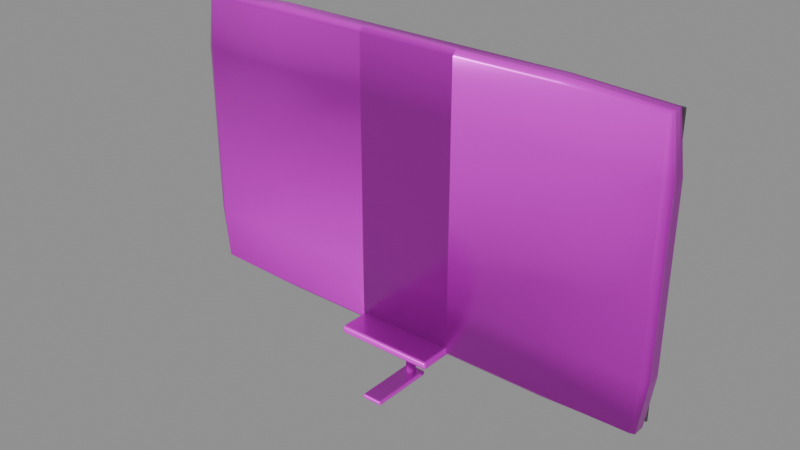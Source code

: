 # Source: model.blend  (saved by Blender 4.5.92; exported with 4.5.12 LTS)
import bpy
from mathutils import Matrix  # noqa: F401  (used for matrix-valued properties, if any)

bpy.ops.wm.read_factory_settings(use_empty=True)
scene = bpy.context.scene
scene.name = 'Empty'

# ---- collections
col_ast_18_001____a = bpy.data.collections.new('AST_18_001_电子_A'); scene.collection.children.link(col_ast_18_001____a)

# ---- images (referenced by path relative to the original .blend; pixels are not part of the script)
import os
ASSET_DIR = os.environ.get("B2B_ASSET_DIR", "")  # directory of the original .blend (textures are referenced by path, not embedded)
HERE = os.path.dirname(os.path.abspath(__file__))  # packed textures are extracted next to this script under _unpacked/

def load_image(name, relpath, width, height, colorspace="sRGB"):
    """Load a texture the original file referenced (path relative to the .blend, or extracted next to this script)."""
    p = next((c for c in (os.path.join(HERE, relpath), os.path.join(ASSET_DIR, relpath)) if relpath and os.path.exists(c)), "")
    if p:
        img = bpy.data.images.load(p, check_existing=True)
        img.name = name
    else:  # same state as the original file: an image datablock whose file is absent (Cycles renders it pink)
        img = bpy.data.images.new(name, width, height)
        img.source = "FILE"
        img.filepath = "//" + (relpath or name)
    img.colorspace_settings.name = colorspace
    return img
img_black_steel_basecolor_png = load_image('black_steel_basecolor.png', 'black_steel_basecolor.png', 1024, 1024, 'sRGB')
img_black_steel_ao_png = load_image('black_steel_ao.png', 'black_steel_ao.png', 1024, 1024, 'Non-Color')
img_black_steel_roughness_png = load_image('black_steel_roughness.png', 'black_steel_roughness.png', 1024, 1024, 'Non-Color')
img_black_steel_metallic_png = load_image('black_steel_metallic.png', 'black_steel_metallic.png', 1024, 1024, 'Non-Color')
img_black_steel_specular_png = load_image('black_steel_specular.png', 'black_steel_specular.png', 1024, 1024, 'Non-Color')
img_black_steel_normal_png = load_image('black_steel_normal.png', 'black_steel_normal.png', 1024, 1024, 'Non-Color')
img_black_steel_height_png = load_image('black_steel_height.png', 'black_steel_height.png', 1024, 1024, 'Non-Color')
img_black_steel_displacement_png = load_image('black_steel_displacement.png', 'black_steel_displacement.png', 1024, 1024, 'Non-Color')

# ---- materials (node trees are filled in below, after node groups)
mat_black_steel = bpy.data.materials.new('black_steel')
mat_black_steel.diffuse_color = (0.6, 0.6, 0.6, 1.0)
mat_matte_black = bpy.data.materials.new('matte_black')
mat_matte_black.diffuse_color = (0.05, 0.05, 0.055, 1.0)
mat_screen_dark = bpy.data.materials.new('screen_dark')
mat_screen_dark.diffuse_color = (0.03, 0.05, 0.07, 1.0)

# ---- material node trees
mat_black_steel.use_nodes = True; mat_black_steel.node_tree.nodes.clear()
_N = mat_black_steel.node_tree.nodes; _L = mat_black_steel.node_tree.links
n0 = _N.new('ShaderNodeOutputMaterial'); n0.name = 'Material Output'; n0.location = (1100, 0)
n1 = _N.new('ShaderNodeBsdfPrincipled'); n1.name = 'Principled BSDF'; n1.location = (760, 0)
n1.inputs[15].default_value = 0.28
n2 = _N.new('ShaderNodeNewGeometry'); n2.name = 'Geometry'; n2.location = (-1300, 0)
n3 = _N.new('ShaderNodeVectorMath'); n3.name = 'Vector Math'; n3.location = (-1080, 0)
n3.operation = 'SCALE'
n3.inputs[3].default_value = 1.8
n4 = _N.new('ShaderNodeTexImage'); n4.name = 'Image Texture'; n4.location = (-820, 520)
n4.label = 'basecolor'
n4.image = img_black_steel_basecolor_png
n4.projection = 'BOX'
n4.projection_blend = 0.15
n5 = _N.new('ShaderNodeTexImage'); n5.name = 'Image Texture.001'; n5.location = (-820, 300)
n5.label = 'ao'
n5.image = img_black_steel_ao_png
n5.projection = 'BOX'
n5.projection_blend = 0.15
n6 = _N.new('ShaderNodeTexImage'); n6.name = 'Image Texture.002'; n6.location = (-820, 90)
n6.label = 'roughness'
n6.image = img_black_steel_roughness_png
n6.projection = 'BOX'
n6.projection_blend = 0.15
n7 = _N.new('ShaderNodeTexImage'); n7.name = 'Image Texture.003'; n7.location = (-820, -120)
n7.label = 'metallic'
n7.image = img_black_steel_metallic_png
n7.projection = 'BOX'
n7.projection_blend = 0.15
n8 = _N.new('ShaderNodeTexImage'); n8.name = 'Image Texture.004'; n8.location = (-820, -330)
n8.label = 'specular'
n8.image = img_black_steel_specular_png
n8.projection = 'BOX'
n8.projection_blend = 0.15
n9 = _N.new('ShaderNodeTexImage'); n9.name = 'Image Texture.005'; n9.location = (-820, -540)
n9.label = 'normal'
n9.image = img_black_steel_normal_png
n9.projection = 'BOX'
n9.projection_blend = 0.15
n10 = _N.new('ShaderNodeTexImage'); n10.name = 'Image Texture.006'; n10.location = (-820, -750)
n10.label = 'height'
n10.image = img_black_steel_height_png
n10.projection = 'BOX'
n10.projection_blend = 0.15
n11 = _N.new('ShaderNodeTexImage'); n11.name = 'Image Texture.007'; n11.location = (-820, -960)
n11.label = 'displacement'
n11.image = img_black_steel_displacement_png
n11.projection = 'BOX'
n11.projection_blend = 0.15
n12 = _N.new('ShaderNodeMixRGB'); n12.name = 'Mix (Legacy)'; n12.location = (-260, 480)
n12.blend_type = 'MULTIPLY'
n12.inputs[0].default_value = 0.78
n13 = _N.new('ShaderNodeNormalMap'); n13.name = 'Normal Map'; n13.location = (60, -420)
n13.inputs[0].default_value = 0.52
n14 = _N.new('ShaderNodeBump'); n14.name = 'Bump'; n14.location = (300, -420)
n14.inputs[0].default_value = 0.14
n14.inputs[1].default_value = 0.0025
n15 = _N.new('ShaderNodeDisplacement'); n15.name = 'Displacement'; n15.location = (300, -700)
n15.inputs[2].default_value = 0.012
_L.new(n1.outputs[0], n0.inputs[0])
_L.new(n2.outputs[0], n3.inputs[0])
_L.new(n3.outputs[0], n4.inputs[0])
_L.new(n3.outputs[0], n5.inputs[0])
_L.new(n3.outputs[0], n6.inputs[0])
_L.new(n3.outputs[0], n7.inputs[0])
_L.new(n3.outputs[0], n8.inputs[0])
_L.new(n3.outputs[0], n9.inputs[0])
_L.new(n3.outputs[0], n10.inputs[0])
_L.new(n3.outputs[0], n11.inputs[0])
_L.new(n4.outputs[0], n12.inputs[1])
_L.new(n5.outputs[0], n12.inputs[2])
_L.new(n12.outputs[0], n1.inputs[0])
_L.new(n6.outputs[0], n1.inputs[2])
_L.new(n7.outputs[0], n1.inputs[1])
_L.new(n8.outputs[0], n1.inputs[13])
_L.new(n9.outputs[0], n13.inputs[1])
_L.new(n10.outputs[0], n14.inputs[3])
_L.new(n13.outputs[0], n14.inputs[4])
_L.new(n14.outputs[0], n1.inputs[5])
_L.new(n11.outputs[0], n15.inputs[0])
_L.new(n15.outputs[0], n0.inputs[2])
n0.is_active_output = True
mat_matte_black.use_nodes = True; mat_matte_black.node_tree.nodes.clear()
_N = mat_matte_black.node_tree.nodes; _L = mat_matte_black.node_tree.links
n0 = _N.new('ShaderNodeBsdfPrincipled'); n0.name = 'Principled BSDF'; n0.location = (-200, 100)
n0.inputs[0].default_value = (0.05, 0.05, 0.055, 1.0)
n0.inputs[2].default_value = 0.6
n1 = _N.new('ShaderNodeOutputMaterial'); n1.name = 'Material Output'; n1.location = (200, 100)
_L.new(n0.outputs[0], n1.inputs[0])
n1.is_active_output = True
mat_screen_dark.use_nodes = True; mat_screen_dark.node_tree.nodes.clear()
_N = mat_screen_dark.node_tree.nodes; _L = mat_screen_dark.node_tree.links
n0 = _N.new('ShaderNodeBsdfPrincipled'); n0.name = 'Principled BSDF'; n0.location = (-200, 100)
n0.inputs[0].default_value = (0.03, 0.05, 0.07, 1.0)
n0.inputs[2].default_value = 0.16
n1 = _N.new('ShaderNodeOutputMaterial'); n1.name = 'Material Output'; n1.location = (200, 100)
_L.new(n0.outputs[0], n1.inputs[0])
n1.is_active_output = True

# ---- meshes
me_ast_18_001____a_p00_soft_mesh = bpy.data.meshes.new('AST_18_001_电子_A_p00_soft_mesh')
me_ast_18_001____a_p00_soft_mesh.from_pydata([(-0.5746, -0.02394, -0.3352), (-0.5824, -0.02427, -0.21), (-0.5824, -0.02427, -0.07), (-0.5824, -0.02427, 0.07), (-0.5824, -0.02427, 0.21), (-0.5746, -0.02394, 0.3352), (-0.5824, -0.015, -0.3397), (-0.5999, -0.015, -0.21), (-0.5998, -0.015, -0.07), (-0.5998, -0.015, 0.07), (-0.5999, -0.015, 0.21), (-0.5824, -0.015, 0.3397), (-0.5824, -0.005, -0.3397), (-0.5999, -0.005, -0.21), (-0.5998, -0.005, -0.07), (-0.5995, -0.005, 0.07), (-0.6, -0.005, 0.21), (-0.5824, -0.005, 0.3397), (-0.5824, 0.005, -0.3397), (-0.5999, 0.005, -0.21), (-0.5997, 0.005, -0.07), (-0.5995, 0.005, 0.07), (-0.5999, 0.005, 0.21), (-0.5824, 0.005, 0.3397), (-0.5824, 0.015, -0.3397), (-0.6, 0.015, -0.21), (-0.5998, 0.015, -0.07), (-0.5998, 0.015, 0.07), (-0.6, 0.015, 0.21), (-0.5824, 0.015, 0.3397), (-0.5746, 0.02394, -0.3352), (-0.5824, 0.02427, -0.21), (-0.5824, 0.02427, -0.07), (-0.5824, 0.02427, 0.07), (-0.5824, 0.02427, 0.21), (-0.5746, 0.02394, 0.3352), (0.5746, -0.02394, -0.3352), (0.5824, -0.02427, -0.21), (0.5824, -0.02427, -0.07), (0.5824, -0.02427, 0.07), (0.5824, -0.02427, 0.21), (0.5746, -0.02394, 0.3352), (0.5824, -0.015, -0.3397), (0.6, -0.015, -0.21), (0.6, -0.015, -0.07), (0.5999, -0.015, 0.07), (0.5999, -0.015, 0.21), (0.5824, -0.015, 0.3397), (0.5824, -0.005, -0.3397), (0.5999, -0.005, -0.21), (0.5998, -0.005, -0.07), (0.5996, -0.005, 0.07), (0.5998, -0.005, 0.21), (0.5824, -0.005, 0.3397), (0.5824, 0.005, -0.3397), (0.6, 0.005, -0.21), (0.5998, 0.005, -0.07), (0.5995, 0.005, 0.07), (0.5999, 0.005, 0.21), (0.5824, 0.005, 0.3397), (0.5824, 0.015, -0.3397), (0.6, 0.015, -0.21), (0.5999, 0.015, -0.07), (0.5998, 0.015, 0.07), (0.6, 0.015, 0.21), (0.5824, 0.015, 0.3397), (0.5746, 0.02394, -0.3352), (0.5824, 0.02427, -0.21), (0.5824, 0.02427, -0.07), (0.5824, 0.02427, 0.07), (0.5824, 0.02427, 0.21), (0.5746, 0.02394, 0.3352), (-0.36, -0.02427, -0.3397), (-0.36, -0.02493, -0.21), (-0.36, -0.0248, -0.07), (-0.36, -0.02481, 0.07), (-0.36, -0.02492, 0.21), (-0.36, -0.02427, 0.3397), (-0.12, -0.02427, -0.3397), (-0.12, -0.02493, -0.21), (-0.12, -0.02476, -0.07), (-0.12, -0.02454, 0.07), (-0.12, -0.02496, 0.21), (-0.12, -0.02427, 0.3397), (0.12, -0.02427, -0.3397), (0.12, -0.02494, -0.21), (0.12, -0.02472, -0.07), (0.12, -0.02451, 0.07), (0.12, -0.02492, 0.21), (0.12, -0.02427, 0.3397), (0.36, -0.02427, -0.3397), (0.36, -0.025, -0.21), (0.36, -0.02485, -0.07), (0.36, -0.02483, 0.07), (0.36, -0.02497, 0.21), (0.36, -0.02427, 0.3397), (-0.36, 0.02427, -0.3397), (-0.36, 0.02502, -0.21), (-0.36, 0.02497, -0.07), (-0.36, 0.02492, 0.07), (-0.36, 0.02493, 0.21), (-0.36, 0.02427, 0.3397), (-0.12, 0.02427, -0.3397), (-0.12, 0.02494, -0.21), (-0.12, 0.02476, -0.07), (-0.12, 0.02456, 0.07), (-0.12, 0.02483, 0.21), (-0.12, 0.02427, 0.3397), (0.12, 0.02427, -0.3397), (0.12, 0.02495, -0.21), (0.12, 0.02478, -0.07), (0.12, 0.02454, 0.07), (0.12, 0.02489, 0.21), (0.12, 0.02427, 0.3397), (0.36, 0.02427, -0.3397), (0.36, 0.02499, -0.21), (0.36, 0.02487, -0.07), (0.36, 0.02484, 0.07), (0.36, 0.02501, 0.21), (0.36, 0.02427, 0.3397), (-0.36, -0.015, -0.3499), (-0.36, -0.005, -0.3498), (-0.36, 0.005, -0.3498), (-0.36, 0.015, -0.3499), (-0.12, -0.015, -0.3499), (-0.12, -0.005, -0.3498), (-0.12, 0.005, -0.3495), (-0.12, 0.015, -0.35), (0.12, -0.015, -0.3499), (0.12, -0.005, -0.3497), (0.12, 0.005, -0.3495), (0.12, 0.015, -0.3499), (0.36, -0.015, -0.35), (0.36, -0.005, -0.3498), (0.36, 0.005, -0.3498), (0.36, 0.015, -0.35), (-0.36, -0.015, 0.35), (-0.36, -0.005, 0.35), (-0.36, 0.005, 0.3499), (-0.36, 0.015, 0.3499), (-0.12, -0.015, 0.3499), (-0.12, -0.005, 0.3498), (-0.12, 0.005, 0.3496), (-0.12, 0.015, 0.3498), (0.12, -0.015, 0.35), (0.12, -0.005, 0.3498), (0.12, 0.005, 0.3495), (0.12, 0.015, 0.3499), (0.36, -0.015, 0.35), (0.36, -0.005, 0.3499), (0.36, 0.005, 0.3498), (0.36, 0.015, 0.35)], [], [(0, 1, 7, 6), (1, 2, 8, 7), (2, 3, 9, 8), (3, 4, 10, 9), (4, 5, 11, 10), (6, 7, 13, 12), (7, 8, 14, 13), (8, 9, 15, 14), (9, 10, 16, 15), (10, 11, 17, 16), (12, 13, 19, 18), (13, 14, 20, 19), (14, 15, 21, 20), (15, 16, 22, 21), (16, 17, 23, 22), (18, 19, 25, 24), (19, 20, 26, 25), (20, 21, 27, 26), (21, 22, 28, 27), (22, 23, 29, 28), (24, 25, 31, 30), (25, 26, 32, 31), (26, 27, 33, 32), (27, 28, 34, 33), (28, 29, 35, 34), (36, 42, 43, 37), (37, 43, 44, 38), (38, 44, 45, 39), (39, 45, 46, 40), (40, 46, 47, 41), (42, 48, 49, 43), (43, 49, 50, 44), (44, 50, 51, 45), (45, 51, 52, 46), (46, 52, 53, 47), (48, 54, 55, 49), (49, 55, 56, 50), (50, 56, 57, 51), (51, 57, 58, 52), (52, 58, 59, 53), (54, 60, 61, 55), (55, 61, 62, 56), (56, 62, 63, 57), (57, 63, 64, 58), (58, 64, 65, 59), (60, 66, 67, 61), (61, 67, 68, 62), (62, 68, 69, 63), (63, 69, 70, 64), (64, 70, 71, 65), (0, 72, 73, 1), (1, 73, 74, 2), (2, 74, 75, 3), (3, 75, 76, 4), (4, 76, 77, 5), (72, 78, 79, 73), (73, 79, 80, 74), (74, 80, 81, 75), (75, 81, 82, 76), (76, 82, 83, 77), (78, 84, 85, 79), (79, 85, 86, 80), (80, 86, 87, 81), (81, 87, 88, 82), (82, 88, 89, 83), (84, 90, 91, 85), (85, 91, 92, 86), (86, 92, 93, 87), (87, 93, 94, 88), (88, 94, 95, 89), (90, 36, 37, 91), (91, 37, 38, 92), (92, 38, 39, 93), (93, 39, 40, 94), (94, 40, 41, 95), (30, 31, 97, 96), (31, 32, 98, 97), (32, 33, 99, 98), (33, 34, 100, 99), (34, 35, 101, 100), (96, 97, 103, 102), (97, 98, 104, 103), (98, 99, 105, 104), (99, 100, 106, 105), (100, 101, 107, 106), (102, 103, 109, 108), (103, 104, 110, 109), (104, 105, 111, 110), (105, 106, 112, 111), (106, 107, 113, 112), (108, 109, 115, 114), (109, 110, 116, 115), (110, 111, 117, 116), (111, 112, 118, 117), (112, 113, 119, 118), (114, 115, 67, 66), (115, 116, 68, 67), (116, 117, 69, 68), (117, 118, 70, 69), (118, 119, 71, 70), (0, 6, 120, 72), (6, 12, 121, 120), (12, 18, 122, 121), (18, 24, 123, 122), (24, 30, 96, 123), (72, 120, 124, 78), (120, 121, 125, 124), (121, 122, 126, 125), (122, 123, 127, 126), (123, 96, 102, 127), (78, 124, 128, 84), (124, 125, 129, 128), (125, 126, 130, 129), (126, 127, 131, 130), (127, 102, 108, 131), (84, 128, 132, 90), (128, 129, 133, 132), (129, 130, 134, 133), (130, 131, 135, 134), (131, 108, 114, 135), (90, 132, 42, 36), (132, 133, 48, 42), (133, 134, 54, 48), (134, 135, 60, 54), (135, 114, 66, 60), (5, 77, 136, 11), (11, 136, 137, 17), (17, 137, 138, 23), (23, 138, 139, 29), (29, 139, 101, 35), (77, 83, 140, 136), (136, 140, 141, 137), (137, 141, 142, 138), (138, 142, 143, 139), (139, 143, 107, 101), (83, 89, 144, 140), (140, 144, 145, 141), (141, 145, 146, 142), (142, 146, 147, 143), (143, 147, 113, 107), (89, 95, 148, 144), (144, 148, 149, 145), (145, 149, 150, 146), (146, 150, 151, 147), (147, 151, 119, 113), (95, 41, 47, 148), (148, 47, 53, 149), (149, 53, 59, 150), (150, 59, 65, 151), (151, 65, 71, 119)])
me_ast_18_001____a_p00_soft_mesh.polygons.foreach_set('use_smooth', [True] * 150)
me_ast_18_001____a_p00_soft_mesh.materials.append(mat_black_steel)
me_ast_18_001____a_p00_soft_mesh.update()
me_cube_177 = bpy.data.meshes.new('Cube.177')
me_cube_177.from_pydata([(-0.585, -0.003, -0.335), (-0.585, -0.003, 0.335), (-0.585, 0.003, -0.335), (-0.585, 0.003, 0.335), (0.585, -0.003, -0.335), (0.585, -0.003, 0.335), (0.585, 0.003, -0.335), (0.585, 0.003, 0.335)], [], [(0, 1, 3, 2), (2, 3, 7, 6), (6, 7, 5, 4), (4, 5, 1, 0), (2, 6, 4, 0), (7, 3, 1, 5)])
_uv = me_cube_177.uv_layers.new(name='UVMap')
_uv.uv.foreach_set('vector', [0.375, 0.0, 0.625, 0.0, 0.625, 0.25, 0.375, 0.25, 0.375, 0.25, 0.625, 0.25, 0.625, 0.5, 0.375, 0.5, 0.375, 0.5, 0.625, 0.5, 0.625, 0.75, 0.375, 0.75, 0.375, 0.75, 0.625, 0.75, 0.625, 1.0, 0.375, 1.0, 0.125, 0.5, 0.375, 0.5, 0.375, 0.75, 0.125, 0.75, 0.625, 0.5, 0.875, 0.5, 0.875, 0.75, 0.625, 0.75])
me_cube_177.materials.append(mat_matte_black)
me_cube_177.update()
me_cube_178 = bpy.data.meshes.new('Cube.178')
me_cube_178.from_pydata([(-0.575, -0.0015, -0.325), (-0.575, -0.0015, 0.325), (-0.575, 0.0015, -0.325), (-0.575, 0.0015, 0.325), (0.575, -0.0015, -0.325), (0.575, -0.0015, 0.325), (0.575, 0.0015, -0.325), (0.575, 0.0015, 0.325)], [], [(0, 1, 3, 2), (2, 3, 7, 6), (6, 7, 5, 4), (4, 5, 1, 0), (2, 6, 4, 0), (7, 3, 1, 5)])
_uv = me_cube_178.uv_layers.new(name='UVMap')
_uv.uv.foreach_set('vector', [0.375, 0.0, 0.625, 0.0, 0.625, 0.25, 0.375, 0.25, 0.375, 0.25, 0.625, 0.25, 0.625, 0.5, 0.375, 0.5, 0.375, 0.5, 0.625, 0.5, 0.625, 0.75, 0.375, 0.75, 0.375, 0.75, 0.625, 0.75, 0.625, 1.0, 0.375, 1.0, 0.125, 0.5, 0.375, 0.5, 0.375, 0.75, 0.125, 0.75, 0.625, 0.5, 0.875, 0.5, 0.875, 0.75, 0.625, 0.75])
me_cube_178.materials.append(mat_screen_dark)
me_cube_178.update()
me_cube_179 = bpy.data.meshes.new('Cube.179')
me_cube_179.from_pydata([(-0.12, -0.08, -0.01), (-0.12, -0.08, 0.01), (-0.12, 0.08, -0.01), (-0.12, 0.08, 0.01), (0.12, -0.08, -0.01), (0.12, -0.08, 0.01), (0.12, 0.08, -0.01), (0.12, 0.08, 0.01)], [], [(0, 1, 3, 2), (2, 3, 7, 6), (6, 7, 5, 4), (4, 5, 1, 0), (2, 6, 4, 0), (7, 3, 1, 5)])
_uv = me_cube_179.uv_layers.new(name='UVMap')
_uv.uv.foreach_set('vector', [0.375, 0.0, 0.625, 0.0, 0.625, 0.25, 0.375, 0.25, 0.375, 0.25, 0.625, 0.25, 0.625, 0.5, 0.375, 0.5, 0.375, 0.5, 0.625, 0.5, 0.625, 0.75, 0.375, 0.75, 0.375, 0.75, 0.625, 0.75, 0.625, 1.0, 0.375, 1.0, 0.125, 0.5, 0.375, 0.5, 0.375, 0.75, 0.125, 0.75, 0.625, 0.5, 0.875, 0.5, 0.875, 0.75, 0.625, 0.75])
me_cube_179.materials.append(mat_black_steel)
me_cube_179.update()
me_cylinder_186 = bpy.data.meshes.new('Cylinder.186')
me_cylinder_186.from_pydata([(0.0, 0.012, -0.05), (0.0, 0.012, 0.05), (0.001566, 0.0119, -0.05), (0.001566, 0.0119, 0.05), (0.003106, 0.01159, -0.05), (0.003106, 0.01159, 0.05), (0.004592, 0.01109, -0.05), (0.004592, 0.01109, 0.05), (0.006, 0.01039, -0.05), (0.006, 0.01039, 0.05), (0.007305, 0.00952, -0.05), (0.007305, 0.00952, 0.05), (0.008485, 0.008485, -0.05), (0.008485, 0.008485, 0.05), (0.00952, 0.007305, -0.05), (0.00952, 0.007305, 0.05), (0.01039, 0.006, -0.05), (0.01039, 0.006, 0.05), (0.01109, 0.004592, -0.05), (0.01109, 0.004592, 0.05), (0.01159, 0.003106, -0.05), (0.01159, 0.003106, 0.05), (0.0119, 0.001566, -0.05), (0.0119, 0.001566, 0.05), (0.012, 0.0, -0.05), (0.012, 0.0, 0.05), (0.0119, -0.001566, -0.05), (0.0119, -0.001566, 0.05), (0.01159, -0.003106, -0.05), (0.01159, -0.003106, 0.05), (0.01109, -0.004592, -0.05), (0.01109, -0.004592, 0.05), (0.01039, -0.006, -0.05), (0.01039, -0.006, 0.05), (0.00952, -0.007305, -0.05), (0.00952, -0.007305, 0.05), (0.008485, -0.008485, -0.05), (0.008485, -0.008485, 0.05), (0.007305, -0.00952, -0.05), (0.007305, -0.00952, 0.05), (0.006, -0.01039, -0.05), (0.006, -0.01039, 0.05), (0.004592, -0.01109, -0.05), (0.004592, -0.01109, 0.05), (0.003106, -0.01159, -0.05), (0.003106, -0.01159, 0.05), (0.001566, -0.0119, -0.05), (0.001566, -0.0119, 0.05), (0.0, -0.012, -0.05), (0.0, -0.012, 0.05), (-0.001566, -0.0119, -0.05), (-0.001566, -0.0119, 0.05), (-0.003106, -0.01159, -0.05), (-0.003106, -0.01159, 0.05), (-0.004592, -0.01109, -0.05), (-0.004592, -0.01109, 0.05), (-0.006, -0.01039, -0.05), (-0.006, -0.01039, 0.05), (-0.007305, -0.00952, -0.05), (-0.007305, -0.00952, 0.05), (-0.008485, -0.008485, -0.05), (-0.008485, -0.008485, 0.05), (-0.00952, -0.007305, -0.05), (-0.00952, -0.007305, 0.05), (-0.01039, -0.006, -0.05), (-0.01039, -0.006, 0.05), (-0.01109, -0.004592, -0.05), (-0.01109, -0.004592, 0.05), (-0.01159, -0.003106, -0.05), (-0.01159, -0.003106, 0.05), (-0.0119, -0.001566, -0.05), (-0.0119, -0.001566, 0.05), (-0.012, 0.0, -0.05), (-0.012, 0.0, 0.05), (-0.0119, 0.001566, -0.05), (-0.0119, 0.001566, 0.05), (-0.01159, 0.003106, -0.05), (-0.01159, 0.003106, 0.05), (-0.01109, 0.004592, -0.05), (-0.01109, 0.004592, 0.05), (-0.01039, 0.006, -0.05), (-0.01039, 0.006, 0.05), (-0.00952, 0.007305, -0.05), (-0.00952, 0.007305, 0.05), (-0.008485, 0.008485, -0.05), (-0.008485, 0.008485, 0.05), (-0.007305, 0.00952, -0.05), (-0.007305, 0.00952, 0.05), (-0.006, 0.01039, -0.05), (-0.006, 0.01039, 0.05), (-0.004592, 0.01109, -0.05), (-0.004592, 0.01109, 0.05), (-0.003106, 0.01159, -0.05), (-0.003106, 0.01159, 0.05), (-0.001566, 0.0119, -0.05), (-0.001566, 0.0119, 0.05)], [], [(0, 1, 3, 2), (2, 3, 5, 4), (4, 5, 7, 6), (6, 7, 9, 8), (8, 9, 11, 10), (10, 11, 13, 12), (12, 13, 15, 14), (14, 15, 17, 16), (16, 17, 19, 18), (18, 19, 21, 20), (20, 21, 23, 22), (22, 23, 25, 24), (24, 25, 27, 26), (26, 27, 29, 28), (28, 29, 31, 30), (30, 31, 33, 32), (32, 33, 35, 34), (34, 35, 37, 36), (36, 37, 39, 38), (38, 39, 41, 40), (40, 41, 43, 42), (42, 43, 45, 44), (44, 45, 47, 46), (46, 47, 49, 48), (48, 49, 51, 50), (50, 51, 53, 52), (52, 53, 55, 54), (54, 55, 57, 56), (56, 57, 59, 58), (58, 59, 61, 60), (60, 61, 63, 62), (62, 63, 65, 64), (64, 65, 67, 66), (66, 67, 69, 68), (68, 69, 71, 70), (70, 71, 73, 72), (72, 73, 75, 74), (74, 75, 77, 76), (76, 77, 79, 78), (78, 79, 81, 80), (80, 81, 83, 82), (82, 83, 85, 84), (84, 85, 87, 86), (86, 87, 89, 88), (88, 89, 91, 90), (90, 91, 93, 92), (3, 1, 95, 93, 91, 89, 87, 85, 83, 81, 79, 77, 75, 73, 71, 69, 67, 65, 63, 61, 59, 57, 55, 53, 51, 49, 47, 45, 43, 41, 39, 37, 35, 33, 31, 29, 27, 25, 23, 21, 19, 17, 15, 13, 11, 9, 7, 5), (92, 93, 95, 94), (94, 95, 1, 0), (0, 2, 4, 6, 8, 10, 12, 14, 16, 18, 20, 22, 24, 26, 28, 30, 32, 34, 36, 38, 40, 42, 44, 46, 48, 50, 52, 54, 56, 58, 60, 62, 64, 66, 68, 70, 72, 74, 76, 78, 80, 82, 84, 86, 88, 90, 92, 94)])
me_cylinder_186.polygons.foreach_set('use_smooth', [True] * 50)
_uv = me_cylinder_186.uv_layers.new(name='UVMap')
_uv.uv.foreach_set('vector', [1.0, 0.5, 1.0, 1.0, 0.9792, 1.0, 0.9792, 0.5, 0.9792, 0.5, 0.9792, 1.0, 0.9583, 1.0, 0.9583, 0.5, 0.9583, 0.5, 0.9583, 1.0, 0.9375, 1.0, 0.9375, 0.5, 0.9375, 0.5, 0.9375, 1.0, 0.9167, 1.0, 0.9167, 0.5, 0.9167, 0.5, 0.9167, 1.0, 0.8958, 1.0, 0.8958, 0.5, 0.8958, 0.5, 0.8958, 1.0, 0.875, 1.0, 0.875, 0.5, 0.875, 0.5, 0.875, 1.0, 0.8542, 1.0, 0.8542, 0.5, 0.8542, 0.5, 0.8542, 1.0, 0.8333, 1.0, 0.8333, 0.5, 0.8333, 0.5, 0.8333, 1.0, 0.8125, 1.0, 0.8125, 0.5, 0.8125, 0.5, 0.8125, 1.0, 0.7917, 1.0, 0.7917, 0.5, 0.7917, 0.5, 0.7917, 1.0, 0.7708, 1.0, 0.7708, 0.5, 0.7708, 0.5, 0.7708, 1.0, 0.75, 1.0, 0.75, 0.5, 0.75, 0.5, 0.75, 1.0, 0.7292, 1.0, 0.7292, 0.5, 0.7292, 0.5, 0.7292, 1.0, 0.7083, 1.0, 0.7083, 0.5, 0.7083, 0.5, 0.7083, 1.0, 0.6875, 1.0, 0.6875, 0.5, 0.6875, 0.5, 0.6875, 1.0, 0.6667, 1.0, 0.6667, 0.5, 0.6667, 0.5, 0.6667, 1.0, 0.6458, 1.0, 0.6458, 0.5, 0.6458, 0.5, 0.6458, 1.0, 0.625, 1.0, 0.625, 0.5, 0.625, 0.5, 0.625, 1.0, 0.6042, 1.0, 0.6042, 0.5, 0.6042, 0.5, 0.6042, 1.0, 0.5833, 1.0, 0.5833, 0.5, 0.5833, 0.5, 0.5833, 1.0, 0.5625, 1.0, 0.5625, 0.5, 0.5625, 0.5, 0.5625, 1.0, 0.5417, 1.0, 0.5417, 0.5, 0.5417, 0.5, 0.5417, 1.0, 0.5208, 1.0, 0.5208, 0.5, 0.5208, 0.5, 0.5208, 1.0, 0.5, 1.0, 0.5, 0.5, 0.5, 0.5, 0.5, 1.0, 0.4792, 1.0, 0.4792, 0.5, 0.4792, 0.5, 0.4792, 1.0, 0.4583, 1.0, 0.4583, 0.5, 0.4583, 0.5, 0.4583, 1.0, 0.4375, 1.0, 0.4375, 0.5, 0.4375, 0.5, 0.4375, 1.0, 0.4167, 1.0, 0.4167, 0.5, 0.4167, 0.5, 0.4167, 1.0, 0.3958, 1.0, 0.3958, 0.5, 0.3958, 0.5, 0.3958, 1.0, 0.375, 1.0, 0.375, 0.5, 0.375, 0.5, 0.375, 1.0, 0.3542, 1.0, 0.3542, 0.5, 0.3542, 0.5, 0.3542, 1.0, 0.3333, 1.0, 0.3333, 0.5, 0.3333, 0.5, 0.3333, 1.0, 0.3125, 1.0, 0.3125, 0.5, 0.3125, 0.5, 0.3125, 1.0, 0.2917, 1.0, 0.2917, 0.5, 0.2917, 0.5, 0.2917, 1.0, 0.2708, 1.0, 0.2708, 0.5, 0.2708, 0.5, 0.2708, 1.0, 0.25, 1.0, 0.25, 0.5, 0.25, 0.5, 0.25, 1.0, 0.2292, 1.0, 0.2292, 0.5, 0.2292, 0.5, 0.2292, 1.0, 0.2083, 1.0, 0.2083, 0.5, 0.2083, 0.5, 0.2083, 1.0, 0.1875, 1.0, 0.1875, 0.5, 0.1875, 0.5, 0.1875, 1.0, 0.1667, 1.0, 0.1667, 0.5, 0.1667, 0.5, 0.1667, 1.0, 0.1458, 1.0, 0.1458, 0.5, 0.1458, 0.5, 0.1458, 1.0, 0.125, 1.0, 0.125, 0.5, 0.125, 0.5, 0.125, 1.0, 0.1042, 1.0, 0.1042, 0.5, 0.1042, 0.5, 0.1042, 1.0, 0.08333, 1.0, 0.08333, 0.5, 0.08333, 0.5, 0.08333, 1.0, 0.0625, 1.0, 0.0625, 0.5, 0.0625, 0.5, 0.0625, 1.0, 0.04167, 1.0, 0.04167, 0.5, 0.2813, 0.4879, 0.25, 0.49, 0.2187, 0.4879, 0.1879, 0.4818, 0.1582, 0.4717, 0.13, 0.4578, 0.1039, 0.4404, 0.08029, 0.4197, 0.0596, 0.3961, 0.04215, 0.37, 0.02827, 0.3418, 0.01818, 0.3121, 0.01205, 0.2813, 0.01, 0.25, 0.01205, 0.2187, 0.01818, 0.1879, 0.02827, 0.1582, 0.04215, 0.13, 0.0596, 0.1039, 0.08029, 0.08029, 0.1039, 0.0596, 0.13, 0.04215, 0.1582, 0.02827, 0.1879, 0.01818, 0.2187, 0.01205, 0.25, 0.01, 0.2813, 0.01205, 0.3121, 0.01818, 0.3418, 0.02827, 0.37, 0.04215, 0.3961, 0.0596, 0.4197, 0.08029, 0.4404, 0.1039, 0.4578, 0.13, 0.4717, 0.1582, 0.4818, 0.1879, 0.4879, 0.2187, 0.49, 0.25, 0.4879, 0.2813, 0.4818, 0.3121, 0.4717, 0.3418, 0.4578, 0.37, 0.4404, 0.3961, 0.4197, 0.4197, 0.3961, 0.4404, 0.37, 0.4578, 0.3418, 0.4717, 0.3121, 0.4818, 0.04167, 0.5, 0.04167, 1.0, 0.02083, 1.0, 0.02083, 0.5, 0.02083, 0.5, 0.02083, 1.0, 3.763e-07, 1.0, 3.763e-07, 0.5, 0.75, 0.49, 0.7813, 0.4879, 0.8121, 0.4818, 0.8418, 0.4717, 0.87, 0.4578, 0.8961, 0.4404, 0.9197, 0.4197, 0.9404, 0.3961, 0.9578, 0.37, 0.9717, 0.3418, 0.9818, 0.3121, 0.9879, 0.2813, 0.99, 0.25, 0.9879, 0.2187, 0.9818, 0.1879, 0.9717, 0.1582, 0.9578, 0.13, 0.9404, 0.1039, 0.9197, 0.08029, 0.8961, 0.0596, 0.87, 0.04215, 0.8418, 0.02827, 0.8121, 0.01818, 0.7813, 0.01205, 0.75, 0.01, 0.7187, 0.01205, 0.6879, 0.01818, 0.6582, 0.02827, 0.63, 0.04215, 0.6039, 0.0596, 0.5803, 0.08029, 0.5596, 0.1039, 0.5422, 0.13, 0.5283, 0.1582, 0.5182, 0.1879, 0.5121, 0.2187, 0.51, 0.25, 0.5121, 0.2813, 0.5182, 0.3121, 0.5283, 0.3418, 0.5422, 0.37, 0.5596, 0.3961, 0.5803, 0.4197, 0.6039, 0.4404, 0.63, 0.4578, 0.6582, 0.4717, 0.6879, 0.4818, 0.7187, 0.4879])
me_cylinder_186.materials.append(mat_black_steel)
me_cylinder_186.update()
me_cube_180 = bpy.data.meshes.new('Cube.180')
me_cube_180.from_pydata([(-0.025, -0.08, -0.006), (-0.025, -0.08, 0.006), (-0.025, 0.08, -0.006), (-0.025, 0.08, 0.006), (0.025, -0.08, -0.006), (0.025, -0.08, 0.006), (0.025, 0.08, -0.006), (0.025, 0.08, 0.006)], [], [(0, 1, 3, 2), (2, 3, 7, 6), (6, 7, 5, 4), (4, 5, 1, 0), (2, 6, 4, 0), (7, 3, 1, 5)])
_uv = me_cube_180.uv_layers.new(name='UVMap')
_uv.uv.foreach_set('vector', [0.375, 0.0, 0.625, 0.0, 0.625, 0.25, 0.375, 0.25, 0.375, 0.25, 0.625, 0.25, 0.625, 0.5, 0.375, 0.5, 0.375, 0.5, 0.625, 0.5, 0.625, 0.75, 0.375, 0.75, 0.375, 0.75, 0.625, 0.75, 0.625, 1.0, 0.375, 1.0, 0.125, 0.5, 0.375, 0.5, 0.375, 0.75, 0.125, 0.75, 0.625, 0.5, 0.875, 0.5, 0.875, 0.75, 0.625, 0.75])
me_cube_180.materials.append(mat_black_steel)
me_cube_180.update()
me_cube_181 = bpy.data.meshes.new('Cube.181')
me_cube_181.from_pydata([(-0.009, -0.0015, -0.003), (-0.009, -0.0015, 0.003), (-0.009, 0.0015, -0.003), (-0.009, 0.0015, 0.003), (0.009, -0.0015, -0.003), (0.009, -0.0015, 0.003), (0.009, 0.0015, -0.003), (0.009, 0.0015, 0.003)], [], [(0, 1, 3, 2), (2, 3, 7, 6), (6, 7, 5, 4), (4, 5, 1, 0), (2, 6, 4, 0), (7, 3, 1, 5)])
_uv = me_cube_181.uv_layers.new(name='UVMap')
_uv.uv.foreach_set('vector', [0.375, 0.0, 0.625, 0.0, 0.625, 0.25, 0.375, 0.25, 0.375, 0.25, 0.625, 0.25, 0.625, 0.5, 0.375, 0.5, 0.375, 0.5, 0.625, 0.5, 0.625, 0.75, 0.375, 0.75, 0.375, 0.75, 0.625, 0.75, 0.625, 1.0, 0.375, 1.0, 0.125, 0.5, 0.375, 0.5, 0.375, 0.75, 0.125, 0.75, 0.625, 0.5, 0.875, 0.5, 0.875, 0.75, 0.625, 0.75])
me_cube_181.materials.append(mat_matte_black)
me_cube_181.update()
me_cube_182 = bpy.data.meshes.new('Cube.182')
me_cube_182.from_pydata([(-0.009, -0.0015, -0.003), (-0.009, -0.0015, 0.003), (-0.009, 0.0015, -0.003), (-0.009, 0.0015, 0.003), (0.009, -0.0015, -0.003), (0.009, -0.0015, 0.003), (0.009, 0.0015, -0.003), (0.009, 0.0015, 0.003)], [], [(0, 1, 3, 2), (2, 3, 7, 6), (6, 7, 5, 4), (4, 5, 1, 0), (2, 6, 4, 0), (7, 3, 1, 5)])
_uv = me_cube_182.uv_layers.new(name='UVMap')
_uv.uv.foreach_set('vector', [0.375, 0.0, 0.625, 0.0, 0.625, 0.25, 0.375, 0.25, 0.375, 0.25, 0.625, 0.25, 0.625, 0.5, 0.375, 0.5, 0.375, 0.5, 0.625, 0.5, 0.625, 0.75, 0.375, 0.75, 0.375, 0.75, 0.625, 0.75, 0.625, 1.0, 0.375, 1.0, 0.125, 0.5, 0.375, 0.5, 0.375, 0.75, 0.125, 0.75, 0.625, 0.5, 0.875, 0.5, 0.875, 0.75, 0.625, 0.75])
me_cube_182.materials.append(mat_matte_black)
me_cube_182.update()
me_cube_183 = bpy.data.meshes.new('Cube.183')
me_cube_183.from_pydata([(-0.009, -0.0015, -0.003), (-0.009, -0.0015, 0.003), (-0.009, 0.0015, -0.003), (-0.009, 0.0015, 0.003), (0.009, -0.0015, -0.003), (0.009, -0.0015, 0.003), (0.009, 0.0015, -0.003), (0.009, 0.0015, 0.003)], [], [(0, 1, 3, 2), (2, 3, 7, 6), (6, 7, 5, 4), (4, 5, 1, 0), (2, 6, 4, 0), (7, 3, 1, 5)])
_uv = me_cube_183.uv_layers.new(name='UVMap')
_uv.uv.foreach_set('vector', [0.375, 0.0, 0.625, 0.0, 0.625, 0.25, 0.375, 0.25, 0.375, 0.25, 0.625, 0.25, 0.625, 0.5, 0.375, 0.5, 0.375, 0.5, 0.625, 0.5, 0.625, 0.75, 0.375, 0.75, 0.375, 0.75, 0.625, 0.75, 0.625, 1.0, 0.375, 1.0, 0.125, 0.5, 0.375, 0.5, 0.375, 0.75, 0.125, 0.75, 0.625, 0.5, 0.875, 0.5, 0.875, 0.75, 0.625, 0.75])
me_cube_183.materials.append(mat_matte_black)
me_cube_183.update()
me_cube_184 = bpy.data.meshes.new('Cube.184')
me_cube_184.from_pydata([(-0.009, -0.0015, -0.003), (-0.009, -0.0015, 0.003), (-0.009, 0.0015, -0.003), (-0.009, 0.0015, 0.003), (0.009, -0.0015, -0.003), (0.009, -0.0015, 0.003), (0.009, 0.0015, -0.003), (0.009, 0.0015, 0.003)], [], [(0, 1, 3, 2), (2, 3, 7, 6), (6, 7, 5, 4), (4, 5, 1, 0), (2, 6, 4, 0), (7, 3, 1, 5)])
_uv = me_cube_184.uv_layers.new(name='UVMap')
_uv.uv.foreach_set('vector', [0.375, 0.0, 0.625, 0.0, 0.625, 0.25, 0.375, 0.25, 0.375, 0.25, 0.625, 0.25, 0.625, 0.5, 0.375, 0.5, 0.375, 0.5, 0.625, 0.5, 0.625, 0.75, 0.375, 0.75, 0.375, 0.75, 0.625, 0.75, 0.625, 1.0, 0.375, 1.0, 0.125, 0.5, 0.375, 0.5, 0.375, 0.75, 0.125, 0.75, 0.625, 0.5, 0.875, 0.5, 0.875, 0.75, 0.625, 0.75])
me_cube_184.materials.append(mat_matte_black)
me_cube_184.update()

# ---- objects
ob_ast_18_001____a_p00_soft = bpy.data.objects.new('AST_18_001_电子_A_p00_soft', me_ast_18_001____a_p00_soft_mesh)
ob_ast_18_001____a_p01_box = bpy.data.objects.new('AST_18_001_电子_A_p01_box', me_cube_177)
ob_ast_18_001____a_p02_box = bpy.data.objects.new('AST_18_001_电子_A_p02_box', me_cube_178)
ob_ast_18_001____a_p03_box = bpy.data.objects.new('AST_18_001_电子_A_p03_box', me_cube_179)
ob_ast_18_001____a_p04_cyl = bpy.data.objects.new('AST_18_001_电子_A_p04_cyl', me_cylinder_186)
ob_ast_18_001____a_p05_box = bpy.data.objects.new('AST_18_001_电子_A_p05_box', me_cube_180)
ob_ast_18_001____a_p06_box = bpy.data.objects.new('AST_18_001_电子_A_p06_box', me_cube_181)
ob_ast_18_001____a_p07_box = bpy.data.objects.new('AST_18_001_电子_A_p07_box', me_cube_182)
ob_ast_18_001____a_p08_box = bpy.data.objects.new('AST_18_001_电子_A_p08_box', me_cube_183)
ob_ast_18_001____a_p09_box = bpy.data.objects.new('AST_18_001_电子_A_p09_box', me_cube_184)

# ---- transforms, parenting, visibility, modifiers, constraints
ob_ast_18_001____a_p00_soft.location = (0.0, 0.0, 0.47)
_m = ob_ast_18_001____a_p00_soft.modifiers.new('micro_relief', 'DISPLACE')
_m.strength = 0.003
_m.texture_coords = 'GLOBAL'
ob_ast_18_001____a_p01_box.location = (0.0, 0.029, 0.47)
_m = ob_ast_18_001____a_p01_box.modifiers.new('edge_bevel', 'BEVEL')
_m.width = 0.002
_m.width_pct = 0.002
_m.segments = 3
_m = ob_ast_18_001____a_p01_box.modifiers.new('weighted_normal', 'WEIGHTED_NORMAL')
ob_ast_18_001____a_p02_box.location = (0.0, 0.033, 0.47)
_m = ob_ast_18_001____a_p02_box.modifiers.new('edge_bevel', 'BEVEL')
_m.width = 0.001
_m.width_pct = 0.001
_m.segments = 3
_m = ob_ast_18_001____a_p02_box.modifiers.new('weighted_normal', 'WEIGHTED_NORMAL')
ob_ast_18_001____a_p03_box.location = (0.0, -0.02, 0.13)
_m = ob_ast_18_001____a_p03_box.modifiers.new('edge_bevel', 'BEVEL')
_m.width = 0.006
_m.width_pct = 0.006
_m.segments = 3
_m = ob_ast_18_001____a_p03_box.modifiers.new('weighted_normal', 'WEIGHTED_NORMAL')
ob_ast_18_001____a_p04_cyl.location = (0.0, 0.0, 0.06)
_m = ob_ast_18_001____a_p04_cyl.modifiers.new('edge_bevel', 'BEVEL')
_m.width = 0.008
_m.width_pct = 0.008
_m.segments = 3
_m = ob_ast_18_001____a_p04_cyl.modifiers.new('weighted_normal', 'WEIGHTED_NORMAL')
ob_ast_18_001____a_p05_box.location = (0.0, -0.06, 0.01)
_m = ob_ast_18_001____a_p05_box.modifiers.new('edge_bevel', 'BEVEL')
_m.width = 0.004
_m.width_pct = 0.004
_m.segments = 3
_m = ob_ast_18_001____a_p05_box.modifiers.new('weighted_normal', 'WEIGHTED_NORMAL')
ob_ast_18_001____a_p06_box.location = (-0.5, 0.034, 0.16)
ob_ast_18_001____a_p07_box.location = (-0.476, 0.034, 0.16)
ob_ast_18_001____a_p08_box.location = (-0.452, 0.034, 0.16)
ob_ast_18_001____a_p09_box.location = (-0.428, 0.034, 0.16)

# ---- collection membership
col_ast_18_001____a.objects.link(ob_ast_18_001____a_p00_soft)
col_ast_18_001____a.objects.link(ob_ast_18_001____a_p01_box)
col_ast_18_001____a.objects.link(ob_ast_18_001____a_p02_box)
col_ast_18_001____a.objects.link(ob_ast_18_001____a_p03_box)
col_ast_18_001____a.objects.link(ob_ast_18_001____a_p04_cyl)
col_ast_18_001____a.objects.link(ob_ast_18_001____a_p05_box)
col_ast_18_001____a.objects.link(ob_ast_18_001____a_p06_box)
col_ast_18_001____a.objects.link(ob_ast_18_001____a_p07_box)
col_ast_18_001____a.objects.link(ob_ast_18_001____a_p08_box)
col_ast_18_001____a.objects.link(ob_ast_18_001____a_p09_box)

# ---- scene / render settings (as saved in the file)
scene.frame_start = 1; scene.frame_end = 250; scene.frame_set(1)
scene.render.engine = 'BLENDER_EEVEE_NEXT'
scene.render.image_settings.exr_codec = 'NONE'
scene.render.simplify_subdivision_render = 0
scene.render.simplify_child_particles_render = 0.0
scene.eevee.use_volume_custom_range = False
scene.eevee.use_fast_gi = False
scene.eevee.use_shadows = False
scene.view_settings.white_balance_temperature = 0.0
scene.view_settings.white_balance_tint = 0.0
scene.view_settings.white_balance_whitepoint = (2.97, 0.5193, -0.0414)
bpy.context.view_layer.update()

# ---- added for rendering (the .blend has no active camera and no usable light): camera, sun + grey world if the file has none
cam_auto = bpy.data.cameras.new('AutoCamera')
cam_auto.lens = 50.0
cam_auto.sensor_width = 36.0
cam_auto.clip_end = 1000.0
ob_auto_camera = bpy.data.objects.new('AutoCamera', cam_auto)
scene.collection.objects.link(ob_auto_camera)
ob_auto_camera.location = (1.35635, -1.6678, 1.49745)
ob_auto_camera.rotation_euler = (1.09748, -7.21219e-08, 0.694738)
scene.camera = ob_auto_camera
light_auto_sun = bpy.data.lights.new('AutoSun', 'SUN')
light_auto_sun.energy = 3.0
light_auto_sun.angle = 0.0523599
ob_auto_sun = bpy.data.objects.new('AutoSun', light_auto_sun)
scene.collection.objects.link(ob_auto_sun)
ob_auto_sun.rotation_euler = (0.872665, 0.174533, 0.523599)
if scene.world is None:
    world_auto = bpy.data.worlds.new('AutoWorld')
    world_auto.color = (0.3, 0.3, 0.3)
    scene.world = world_auto
bpy.context.view_layer.update()
